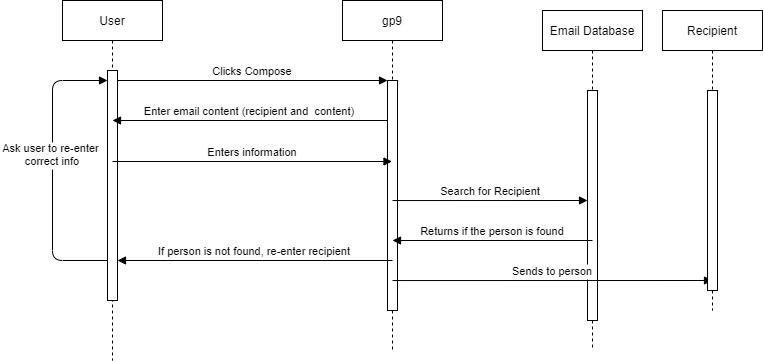

The diagram above was exported from draw.io. Its source (the exported page's mxGraphModel, read from the mxfile embedded in the PNG):
<mxGraphModel dx="1038" dy="528" grid="1" gridSize="10" guides="1" tooltips="1" connect="1" arrows="1" fold="1" page="1" pageScale="1" pageWidth="850" pageHeight="1100" math="0" shadow="0">
  <root>
    <mxCell id="0" />
    <mxCell id="1" parent="0" />
    <mxCell id="3nuBFxr9cyL0pnOWT2aG-1" value="User" style="shape=umlLifeline;perimeter=lifelinePerimeter;container=1;collapsible=0;recursiveResize=0;rounded=0;shadow=0;strokeWidth=1;" parent="1" vertex="1">
      <mxGeometry x="120" y="80" width="100" height="360" as="geometry" />
    </mxCell>
    <mxCell id="3nuBFxr9cyL0pnOWT2aG-2" value="" style="points=[];perimeter=orthogonalPerimeter;rounded=0;shadow=0;strokeWidth=1;" parent="3nuBFxr9cyL0pnOWT2aG-1" vertex="1">
      <mxGeometry x="45" y="70" width="10" height="230" as="geometry" />
    </mxCell>
    <mxCell id="3nuBFxr9cyL0pnOWT2aG-5" value="gp9" style="shape=umlLifeline;perimeter=lifelinePerimeter;container=1;collapsible=0;recursiveResize=0;rounded=0;shadow=0;strokeWidth=1;" parent="1" vertex="1">
      <mxGeometry x="400" y="80" width="100" height="350" as="geometry" />
    </mxCell>
    <mxCell id="3nuBFxr9cyL0pnOWT2aG-6" value="" style="points=[];perimeter=orthogonalPerimeter;rounded=0;shadow=0;strokeWidth=1;" parent="3nuBFxr9cyL0pnOWT2aG-5" vertex="1">
      <mxGeometry x="45" y="80" width="10" height="230" as="geometry" />
    </mxCell>
    <mxCell id="3nuBFxr9cyL0pnOWT2aG-8" value="Clicks Compose" style="verticalAlign=bottom;endArrow=block;entryX=0;entryY=0;shadow=0;strokeWidth=1;" parent="1" source="3nuBFxr9cyL0pnOWT2aG-2" target="3nuBFxr9cyL0pnOWT2aG-6" edge="1">
      <mxGeometry relative="1" as="geometry">
        <mxPoint x="275" y="160" as="sourcePoint" />
      </mxGeometry>
    </mxCell>
    <mxCell id="3nuBFxr9cyL0pnOWT2aG-9" value="Enter email content (recipient and  content)" style="verticalAlign=bottom;endArrow=block;shadow=0;strokeWidth=1;" parent="1" source="3nuBFxr9cyL0pnOWT2aG-6" edge="1">
      <mxGeometry relative="1" as="geometry">
        <mxPoint x="240" y="200" as="sourcePoint" />
        <mxPoint x="170" y="200" as="targetPoint" />
      </mxGeometry>
    </mxCell>
    <mxCell id="G7cgnVF_DNlQ78y8zg87-2" value="Enters information" style="verticalAlign=bottom;endArrow=block;shadow=0;strokeWidth=1;" parent="1" target="3nuBFxr9cyL0pnOWT2aG-5" edge="1">
      <mxGeometry relative="1" as="geometry">
        <mxPoint x="170" y="241" as="sourcePoint" />
        <mxPoint x="440" y="240.0000000000001" as="targetPoint" />
      </mxGeometry>
    </mxCell>
    <mxCell id="G7cgnVF_DNlQ78y8zg87-3" value="Email Database" style="shape=umlLifeline;perimeter=lifelinePerimeter;container=1;collapsible=0;recursiveResize=0;rounded=0;shadow=0;strokeWidth=1;" parent="1" vertex="1">
      <mxGeometry x="600" y="90" width="100" height="340" as="geometry" />
    </mxCell>
    <mxCell id="G7cgnVF_DNlQ78y8zg87-4" value="" style="points=[];perimeter=orthogonalPerimeter;rounded=0;shadow=0;strokeWidth=1;" parent="G7cgnVF_DNlQ78y8zg87-3" vertex="1">
      <mxGeometry x="45" y="80" width="10" height="230" as="geometry" />
    </mxCell>
    <mxCell id="G7cgnVF_DNlQ78y8zg87-5" value="Search for Recipient" style="verticalAlign=bottom;endArrow=block;shadow=0;strokeWidth=1;" parent="1" edge="1">
      <mxGeometry relative="1" as="geometry">
        <mxPoint x="450" y="280.04" as="sourcePoint" />
        <mxPoint x="645" y="280" as="targetPoint" />
      </mxGeometry>
    </mxCell>
    <mxCell id="G7cgnVF_DNlQ78y8zg87-7" value="Returns if the person is found" style="verticalAlign=bottom;endArrow=block;shadow=0;strokeWidth=1;" parent="1" edge="1">
      <mxGeometry relative="1" as="geometry">
        <mxPoint x="650" y="320" as="sourcePoint" />
        <mxPoint x="450" y="320" as="targetPoint" />
      </mxGeometry>
    </mxCell>
    <mxCell id="G7cgnVF_DNlQ78y8zg87-6" value="Sends to person" style="verticalAlign=bottom;endArrow=block;shadow=0;strokeWidth=1;" parent="1" edge="1">
      <mxGeometry relative="1" as="geometry">
        <mxPoint x="450" y="360.04" as="sourcePoint" />
        <mxPoint x="770" y="360" as="targetPoint" />
      </mxGeometry>
    </mxCell>
    <mxCell id="G7cgnVF_DNlQ78y8zg87-8" value="If person is not found, re-enter recipient" style="verticalAlign=bottom;endArrow=block;shadow=0;strokeWidth=1;" parent="1" target="3nuBFxr9cyL0pnOWT2aG-2" edge="1">
      <mxGeometry relative="1" as="geometry">
        <mxPoint x="450" y="340" as="sourcePoint" />
        <mxPoint x="250" y="340" as="targetPoint" />
      </mxGeometry>
    </mxCell>
    <mxCell id="G7cgnVF_DNlQ78y8zg87-9" value="Recipient" style="shape=umlLifeline;perimeter=lifelinePerimeter;container=1;collapsible=0;recursiveResize=0;rounded=0;shadow=0;strokeWidth=1;" parent="1" vertex="1">
      <mxGeometry x="720" y="90" width="100" height="300" as="geometry" />
    </mxCell>
    <mxCell id="G7cgnVF_DNlQ78y8zg87-10" value="" style="points=[];perimeter=orthogonalPerimeter;rounded=0;shadow=0;strokeWidth=1;" parent="G7cgnVF_DNlQ78y8zg87-9" vertex="1">
      <mxGeometry x="45" y="80" width="10" height="200" as="geometry" />
    </mxCell>
    <mxCell id="lscIatn-u_Z9GnjYymLL-1" value="Ask user to re-enter &#10;correct info" style="verticalAlign=bottom;endArrow=block;shadow=0;strokeWidth=1;" edge="1" parent="1">
      <mxGeometry relative="1" as="geometry">
        <mxPoint x="165" y="340" as="sourcePoint" />
        <mxPoint x="165" y="160" as="targetPoint" />
        <Array as="points">
          <mxPoint x="110" y="340" />
          <mxPoint x="110" y="160" />
        </Array>
      </mxGeometry>
    </mxCell>
  </root>
</mxGraphModel>